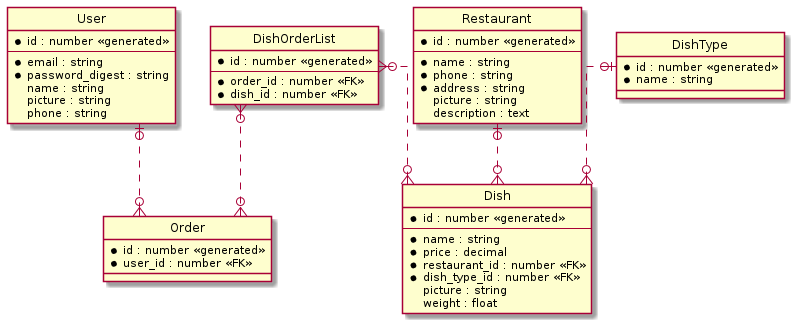

The diagram above was rendered by PlantUML. Its source (embedded in the PNG):
@startuml

' hide the spot
hide circle

' avoid problems with angled crows feet
skinparam linetype ortho

entity User {
	* id : number <<generated>>
	--
	* email : string
	* password_digest : string
	name : string
	picture : string
	phone : string
}

entity Restaurant {
	* id : number <<generated>>
	--
	* name : string
	* phone : string
	* address : string
	picture : string
	description : text
}

entity Dish {
	* id : number <<generated>>
	--
	* name : string
	* price : decimal
	* restaurant_id : number <<FK>>
	* dish_type_id : number <<FK>>
	picture : string
	weight : float
}

entity DishType {
	* id : number <<generated>>
	* name : string
}

entity Order {
	* id : number <<generated>>
	* user_id : number <<FK>>
}

entity DishOrderList {
	* id : number <<generated>>
	--
	* order_id : number <<FK>>
	* dish_id : number <<FK>>
}

Restaurant |o..o{ Dish
DishType |o..o{ Dish
User |o..o{ Order
DishOrderList }o..o{ Order
DishOrderList }o..o{ Dish
		
@enduml